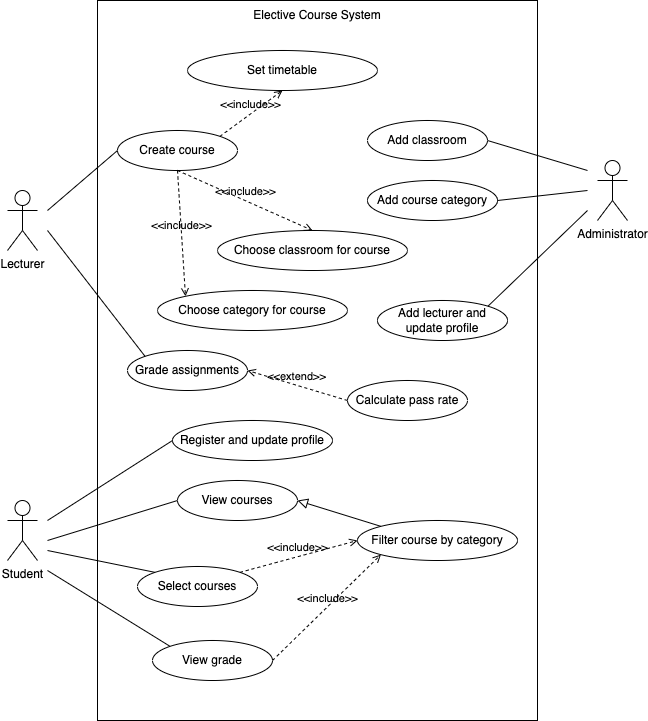

The diagram above was exported from draw.io. Its source (the exported page's mxGraphModel, read from the mxfile embedded in the PNG):
<mxGraphModel dx="1551" dy="962" grid="1" gridSize="10" guides="1" tooltips="1" connect="1" arrows="1" fold="1" page="1" pageScale="1" pageWidth="850" pageHeight="1100" background="#ffffff" math="0" shadow="0">
  <root>
    <mxCell id="0" />
    <mxCell id="1" parent="0" />
    <mxCell id="69" value="" style="group" vertex="1" connectable="0" parent="1">
      <mxGeometry x="115" y="190" width="620" height="720" as="geometry" />
    </mxCell>
    <mxCell id="19" value="" style="rounded=0;whiteSpace=wrap;html=1;" parent="69" vertex="1">
      <mxGeometry x="90" width="440" height="720" as="geometry" />
    </mxCell>
    <mxCell id="20" value="Elective Course System" style="text;html=1;align=center;verticalAlign=middle;whiteSpace=wrap;rounded=0;" parent="69" vertex="1">
      <mxGeometry x="240" width="140" height="30" as="geometry" />
    </mxCell>
    <mxCell id="22" value="Administrator" style="shape=umlActor;verticalLabelPosition=bottom;verticalAlign=top;html=1;outlineConnect=0;" parent="69" vertex="1">
      <mxGeometry x="590" y="160" width="30" height="60" as="geometry" />
    </mxCell>
    <mxCell id="23" value="Lecturer" style="shape=umlActor;verticalLabelPosition=bottom;verticalAlign=top;html=1;outlineConnect=0;" parent="69" vertex="1">
      <mxGeometry y="190" width="30" height="60" as="geometry" />
    </mxCell>
    <mxCell id="24" value="Student" style="shape=umlActor;verticalLabelPosition=bottom;verticalAlign=top;html=1;outlineConnect=0;" parent="69" vertex="1">
      <mxGeometry y="500" width="30" height="60" as="geometry" />
    </mxCell>
    <mxCell id="26" value="Add classroom" style="ellipse;whiteSpace=wrap;html=1;" parent="69" vertex="1">
      <mxGeometry x="360" y="120" width="120" height="40" as="geometry" />
    </mxCell>
    <mxCell id="27" value="Add course category" style="ellipse;whiteSpace=wrap;html=1;" parent="69" vertex="1">
      <mxGeometry x="360" y="180" width="130" height="40" as="geometry" />
    </mxCell>
    <mxCell id="28" value="Create course" style="ellipse;whiteSpace=wrap;html=1;" parent="69" vertex="1">
      <mxGeometry x="110" y="130" width="120" height="40" as="geometry" />
    </mxCell>
    <mxCell id="29" value="Choose classroom for course" style="ellipse;whiteSpace=wrap;html=1;" parent="69" vertex="1">
      <mxGeometry x="210" y="230" width="190" height="40" as="geometry" />
    </mxCell>
    <mxCell id="30" value="Choose category for course" style="ellipse;whiteSpace=wrap;html=1;" parent="69" vertex="1">
      <mxGeometry x="150" y="290" width="190" height="40" as="geometry" />
    </mxCell>
    <mxCell id="31" value="Grade assignments" style="ellipse;whiteSpace=wrap;html=1;" parent="69" vertex="1">
      <mxGeometry x="120" y="350" width="120" height="40" as="geometry" />
    </mxCell>
    <mxCell id="32" value="View courses" style="ellipse;whiteSpace=wrap;html=1;" parent="69" vertex="1">
      <mxGeometry x="170" y="480" width="120" height="40" as="geometry" />
    </mxCell>
    <mxCell id="33" value="Filter course by category" style="ellipse;whiteSpace=wrap;html=1;" parent="69" vertex="1">
      <mxGeometry x="350" y="520" width="160" height="40" as="geometry" />
    </mxCell>
    <mxCell id="34" value="Select courses" style="ellipse;whiteSpace=wrap;html=1;" parent="69" vertex="1">
      <mxGeometry x="130" y="566" width="120" height="40" as="geometry" />
    </mxCell>
    <mxCell id="35" value="Register and update profile" style="ellipse;whiteSpace=wrap;html=1;" parent="69" vertex="1">
      <mxGeometry x="165" y="420" width="160" height="40" as="geometry" />
    </mxCell>
    <mxCell id="37" value="View grade" style="ellipse;whiteSpace=wrap;html=1;" parent="69" vertex="1">
      <mxGeometry x="145" y="640" width="120" height="40" as="geometry" />
    </mxCell>
    <mxCell id="39" value="" style="endArrow=none;html=1;entryX=0;entryY=0.5;entryDx=0;entryDy=0;" parent="69" target="28" edge="1">
      <mxGeometry width="50" height="50" relative="1" as="geometry">
        <mxPoint x="40" y="210" as="sourcePoint" />
        <mxPoint x="300" y="330" as="targetPoint" />
      </mxGeometry>
    </mxCell>
    <mxCell id="40" value="" style="endArrow=none;html=1;entryX=0;entryY=0;entryDx=0;entryDy=0;" parent="69" target="31" edge="1">
      <mxGeometry width="50" height="50" relative="1" as="geometry">
        <mxPoint x="40" y="230" as="sourcePoint" />
        <mxPoint x="110" y="230" as="targetPoint" />
      </mxGeometry>
    </mxCell>
    <mxCell id="42" value="&amp;lt;&amp;lt;include&amp;gt;&amp;gt;" style="html=1;verticalAlign=bottom;labelBackgroundColor=none;endArrow=open;endFill=0;dashed=1;exitX=0.5;exitY=1;exitDx=0;exitDy=0;entryX=0.5;entryY=0;entryDx=0;entryDy=0;" parent="69" source="28" target="29" edge="1">
      <mxGeometry width="160" relative="1" as="geometry">
        <mxPoint x="115" y="218.89" as="sourcePoint" />
        <mxPoint x="275" y="218.89" as="targetPoint" />
      </mxGeometry>
    </mxCell>
    <mxCell id="43" value="&amp;lt;&amp;lt;include&amp;gt;&amp;gt;" style="html=1;verticalAlign=bottom;labelBackgroundColor=none;endArrow=open;endFill=0;dashed=1;exitX=0.5;exitY=1;exitDx=0;exitDy=0;entryX=0;entryY=0;entryDx=0;entryDy=0;" parent="69" source="28" target="30" edge="1">
      <mxGeometry width="160" relative="1" as="geometry">
        <mxPoint x="145" y="280" as="sourcePoint" />
        <mxPoint x="305" y="280" as="targetPoint" />
      </mxGeometry>
    </mxCell>
    <mxCell id="44" value="" style="endArrow=none;html=1;exitX=1;exitY=0.5;exitDx=0;exitDy=0;" parent="69" source="26" edge="1">
      <mxGeometry width="50" height="50" relative="1" as="geometry">
        <mxPoint x="470" y="270" as="sourcePoint" />
        <mxPoint x="580" y="170" as="targetPoint" />
      </mxGeometry>
    </mxCell>
    <mxCell id="45" value="" style="endArrow=none;html=1;exitX=1;exitY=0.5;exitDx=0;exitDy=0;" parent="69" source="27" edge="1">
      <mxGeometry width="50" height="50" relative="1" as="geometry">
        <mxPoint x="290" y="380" as="sourcePoint" />
        <mxPoint x="580" y="190" as="targetPoint" />
      </mxGeometry>
    </mxCell>
    <mxCell id="47" value="" style="endArrow=none;html=1;entryX=0;entryY=0.5;entryDx=0;entryDy=0;" parent="69" target="35" edge="1">
      <mxGeometry width="50" height="50" relative="1" as="geometry">
        <mxPoint x="40" y="520" as="sourcePoint" />
        <mxPoint x="330" y="440" as="targetPoint" />
      </mxGeometry>
    </mxCell>
    <mxCell id="48" value="" style="endArrow=none;html=1;entryX=0;entryY=0.5;entryDx=0;entryDy=0;" parent="69" target="32" edge="1">
      <mxGeometry width="50" height="50" relative="1" as="geometry">
        <mxPoint x="40" y="540" as="sourcePoint" />
        <mxPoint x="330" y="470" as="targetPoint" />
      </mxGeometry>
    </mxCell>
    <mxCell id="50" value="&amp;lt;&amp;lt;include&amp;gt;&amp;gt;" style="html=1;verticalAlign=bottom;labelBackgroundColor=none;endArrow=open;endFill=0;dashed=1;exitX=1;exitY=0;exitDx=0;exitDy=0;entryX=0;entryY=0.5;entryDx=0;entryDy=0;" parent="69" source="34" target="33" edge="1">
      <mxGeometry width="160" relative="1" as="geometry">
        <mxPoint x="230" y="550" as="sourcePoint" />
        <mxPoint x="390" y="550" as="targetPoint" />
      </mxGeometry>
    </mxCell>
    <mxCell id="51" value="" style="endArrow=none;html=1;entryX=0;entryY=0;entryDx=0;entryDy=0;" parent="69" target="34" edge="1">
      <mxGeometry width="50" height="50" relative="1" as="geometry">
        <mxPoint x="40" y="550" as="sourcePoint" />
        <mxPoint x="330" y="470" as="targetPoint" />
      </mxGeometry>
    </mxCell>
    <mxCell id="53" value="" style="endArrow=none;html=1;entryX=0;entryY=0;entryDx=0;entryDy=0;" parent="69" target="37" edge="1">
      <mxGeometry width="50" height="50" relative="1" as="geometry">
        <mxPoint x="40" y="570" as="sourcePoint" />
        <mxPoint x="330" y="640" as="targetPoint" />
      </mxGeometry>
    </mxCell>
    <mxCell id="60" value="" style="endArrow=block;html=1;rounded=0;align=center;verticalAlign=bottom;endFill=0;labelBackgroundColor=none;endSize=8;exitX=0;exitY=0;exitDx=0;exitDy=0;entryX=1;entryY=0.5;entryDx=0;entryDy=0;" parent="69" source="33" target="32" edge="1">
      <mxGeometry relative="1" as="geometry">
        <mxPoint x="340" y="450" as="sourcePoint" />
        <mxPoint x="500" y="450" as="targetPoint" />
      </mxGeometry>
    </mxCell>
    <mxCell id="61" value="" style="resizable=0;html=1;align=center;verticalAlign=top;labelBackgroundColor=none;" parent="60" connectable="0" vertex="1">
      <mxGeometry relative="1" as="geometry" />
    </mxCell>
    <mxCell id="62" value="&amp;lt;&amp;lt;include&amp;gt;&amp;gt;" style="html=1;verticalAlign=bottom;labelBackgroundColor=none;endArrow=open;endFill=0;dashed=1;exitX=1;exitY=0.5;exitDx=0;exitDy=0;entryX=0;entryY=1;entryDx=0;entryDy=0;" parent="69" source="37" target="33" edge="1">
      <mxGeometry width="160" relative="1" as="geometry">
        <mxPoint x="242" y="582" as="sourcePoint" />
        <mxPoint x="360" y="550" as="targetPoint" />
      </mxGeometry>
    </mxCell>
    <mxCell id="63" value="Set timetable" style="ellipse;whiteSpace=wrap;html=1;" parent="69" vertex="1">
      <mxGeometry x="180" y="50" width="190" height="40" as="geometry" />
    </mxCell>
    <mxCell id="64" value="&amp;lt;&amp;lt;include&amp;gt;&amp;gt;" style="html=1;verticalAlign=bottom;labelBackgroundColor=none;endArrow=open;endFill=0;dashed=1;exitX=1;exitY=0;exitDx=0;exitDy=0;entryX=0.5;entryY=1;entryDx=0;entryDy=0;" parent="69" source="28" target="63" edge="1">
      <mxGeometry width="160" relative="1" as="geometry">
        <mxPoint x="180" y="180" as="sourcePoint" />
        <mxPoint x="315" y="240" as="targetPoint" />
      </mxGeometry>
    </mxCell>
    <mxCell id="65" value="Add lecturer and update profile" style="ellipse;whiteSpace=wrap;html=1;" parent="69" vertex="1">
      <mxGeometry x="370" y="300" width="130" height="40" as="geometry" />
    </mxCell>
    <mxCell id="66" value="" style="endArrow=none;html=1;exitX=1;exitY=0;exitDx=0;exitDy=0;" parent="69" source="65" edge="1">
      <mxGeometry width="50" height="50" relative="1" as="geometry">
        <mxPoint x="400" y="280" as="sourcePoint" />
        <mxPoint x="580" y="210" as="targetPoint" />
      </mxGeometry>
    </mxCell>
    <mxCell id="67" value="Calculate pass rate" style="ellipse;whiteSpace=wrap;html=1;" parent="69" vertex="1">
      <mxGeometry x="340" y="380" width="120" height="40" as="geometry" />
    </mxCell>
    <mxCell id="68" value="&amp;lt;&amp;lt;extend&amp;gt;&amp;gt;" style="html=1;verticalAlign=bottom;labelBackgroundColor=none;endArrow=open;endFill=0;dashed=1;exitX=0;exitY=0.5;exitDx=0;exitDy=0;entryX=1;entryY=0.5;entryDx=0;entryDy=0;" parent="69" source="67" target="31" edge="1">
      <mxGeometry width="160" relative="1" as="geometry">
        <mxPoint x="340" y="430" as="sourcePoint" />
        <mxPoint x="500" y="430" as="targetPoint" />
      </mxGeometry>
    </mxCell>
  </root>
</mxGraphModel>